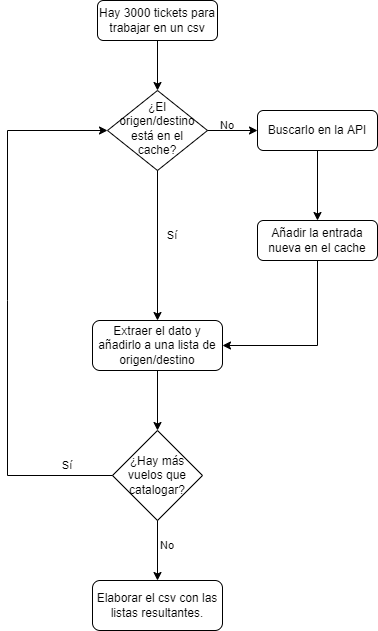

The diagram above was exported from draw.io. Its source (the exported page's mxGraphModel, read from the mxfile embedded in the PNG):
<mxGraphModel dx="813" dy="454" grid="1" gridSize="10" guides="1" tooltips="1" connect="1" arrows="1" fold="1" page="1" pageScale="1" pageWidth="827" pageHeight="1169" math="0" shadow="0">
  <root>
    <mxCell id="WIyWlLk6GJQsqaUBKTNV-0" />
    <mxCell id="WIyWlLk6GJQsqaUBKTNV-1" parent="WIyWlLk6GJQsqaUBKTNV-0" />
    <mxCell id="WIyWlLk6GJQsqaUBKTNV-3" value="Hay 3000 tickets para trabajar en un csv" style="rounded=1;whiteSpace=wrap;html=1;fontSize=12;glass=0;strokeWidth=1;shadow=0;" parent="WIyWlLk6GJQsqaUBKTNV-1" vertex="1">
      <mxGeometry x="160" y="80" width="120" height="40" as="geometry" />
    </mxCell>
    <mxCell id="WIyWlLk6GJQsqaUBKTNV-6" value="¿El origen/destino está en el cache?" style="rhombus;whiteSpace=wrap;html=1;shadow=0;fontFamily=Helvetica;fontSize=12;align=center;strokeWidth=1;spacing=6;spacingTop=-4;" parent="WIyWlLk6GJQsqaUBKTNV-1" vertex="1">
      <mxGeometry x="170" y="170" width="100" height="80" as="geometry" />
    </mxCell>
    <mxCell id="WIyWlLk6GJQsqaUBKTNV-7" value="Buscarlo en la API" style="rounded=1;whiteSpace=wrap;html=1;fontSize=12;glass=0;strokeWidth=1;shadow=0;" parent="WIyWlLk6GJQsqaUBKTNV-1" vertex="1">
      <mxGeometry x="320" y="190" width="120" height="40" as="geometry" />
    </mxCell>
    <mxCell id="WIyWlLk6GJQsqaUBKTNV-11" value="Extraer el dato y añadirlo a una lista de origen/destino" style="rounded=1;whiteSpace=wrap;html=1;fontSize=12;glass=0;strokeWidth=1;shadow=0;" parent="WIyWlLk6GJQsqaUBKTNV-1" vertex="1">
      <mxGeometry x="155" y="400" width="130" height="50" as="geometry" />
    </mxCell>
    <mxCell id="WIyWlLk6GJQsqaUBKTNV-12" value="Añadir la entrada nueva en el cache" style="rounded=1;whiteSpace=wrap;html=1;fontSize=12;glass=0;strokeWidth=1;shadow=0;" parent="WIyWlLk6GJQsqaUBKTNV-1" vertex="1">
      <mxGeometry x="320" y="300" width="120" height="40" as="geometry" />
    </mxCell>
    <mxCell id="9ggRzOvrd_tQ1lNCWKHJ-1" value="" style="endArrow=classic;html=1;rounded=0;entryX=0.5;entryY=0;entryDx=0;entryDy=0;exitX=0.5;exitY=1;exitDx=0;exitDy=0;" edge="1" parent="WIyWlLk6GJQsqaUBKTNV-1" source="WIyWlLk6GJQsqaUBKTNV-7" target="WIyWlLk6GJQsqaUBKTNV-12">
      <mxGeometry width="50" height="50" relative="1" as="geometry">
        <mxPoint x="250" y="280" as="sourcePoint" />
        <mxPoint x="300" y="230" as="targetPoint" />
      </mxGeometry>
    </mxCell>
    <mxCell id="9ggRzOvrd_tQ1lNCWKHJ-2" value="" style="endArrow=classic;html=1;rounded=0;entryX=1;entryY=0.5;entryDx=0;entryDy=0;exitX=0.5;exitY=1;exitDx=0;exitDy=0;" edge="1" parent="WIyWlLk6GJQsqaUBKTNV-1" source="WIyWlLk6GJQsqaUBKTNV-12" target="WIyWlLk6GJQsqaUBKTNV-11">
      <mxGeometry width="50" height="50" relative="1" as="geometry">
        <mxPoint x="250" y="330" as="sourcePoint" />
        <mxPoint x="300" y="280" as="targetPoint" />
        <Array as="points">
          <mxPoint x="380" y="425" />
        </Array>
      </mxGeometry>
    </mxCell>
    <mxCell id="9ggRzOvrd_tQ1lNCWKHJ-3" value="¿Hay más vuelos que catalogar?" style="rhombus;whiteSpace=wrap;html=1;" vertex="1" parent="WIyWlLk6GJQsqaUBKTNV-1">
      <mxGeometry x="175" y="510" width="90" height="90" as="geometry" />
    </mxCell>
    <mxCell id="9ggRzOvrd_tQ1lNCWKHJ-4" value="" style="endArrow=classic;html=1;rounded=0;exitX=0.5;exitY=1;exitDx=0;exitDy=0;entryX=0.5;entryY=0;entryDx=0;entryDy=0;" edge="1" parent="WIyWlLk6GJQsqaUBKTNV-1" source="WIyWlLk6GJQsqaUBKTNV-11" target="9ggRzOvrd_tQ1lNCWKHJ-3">
      <mxGeometry width="50" height="50" relative="1" as="geometry">
        <mxPoint x="250" y="470" as="sourcePoint" />
        <mxPoint x="300" y="420" as="targetPoint" />
      </mxGeometry>
    </mxCell>
    <mxCell id="9ggRzOvrd_tQ1lNCWKHJ-5" value="" style="endArrow=classic;html=1;rounded=0;exitX=0.5;exitY=1;exitDx=0;exitDy=0;entryX=0.5;entryY=0;entryDx=0;entryDy=0;" edge="1" parent="WIyWlLk6GJQsqaUBKTNV-1" source="9ggRzOvrd_tQ1lNCWKHJ-3" target="9ggRzOvrd_tQ1lNCWKHJ-10">
      <mxGeometry width="50" height="50" relative="1" as="geometry">
        <mxPoint x="250" y="530" as="sourcePoint" />
        <mxPoint x="290" y="600" as="targetPoint" />
      </mxGeometry>
    </mxCell>
    <mxCell id="9ggRzOvrd_tQ1lNCWKHJ-6" value="" style="endArrow=classic;html=1;rounded=0;exitX=0;exitY=0.5;exitDx=0;exitDy=0;entryX=0;entryY=0.5;entryDx=0;entryDy=0;" edge="1" parent="WIyWlLk6GJQsqaUBKTNV-1" source="9ggRzOvrd_tQ1lNCWKHJ-3" target="WIyWlLk6GJQsqaUBKTNV-6">
      <mxGeometry width="50" height="50" relative="1" as="geometry">
        <mxPoint x="250" y="530" as="sourcePoint" />
        <mxPoint x="300" y="480" as="targetPoint" />
        <Array as="points">
          <mxPoint x="70" y="555" />
          <mxPoint x="70" y="380" />
          <mxPoint x="70" y="210" />
        </Array>
      </mxGeometry>
    </mxCell>
    <mxCell id="9ggRzOvrd_tQ1lNCWKHJ-9" value="Sí" style="text;html=1;strokeColor=none;fillColor=none;align=center;verticalAlign=middle;whiteSpace=wrap;rounded=0;fontSize=11;" vertex="1" parent="WIyWlLk6GJQsqaUBKTNV-1">
      <mxGeometry x="100" y="530" width="60" height="30" as="geometry" />
    </mxCell>
    <mxCell id="9ggRzOvrd_tQ1lNCWKHJ-10" value="Elaborar el csv con las listas resultantes." style="rounded=1;whiteSpace=wrap;html=1;fontSize=12;glass=0;strokeWidth=1;shadow=0;" vertex="1" parent="WIyWlLk6GJQsqaUBKTNV-1">
      <mxGeometry x="155" y="660" width="130" height="50" as="geometry" />
    </mxCell>
    <mxCell id="9ggRzOvrd_tQ1lNCWKHJ-11" value="" style="endArrow=classic;html=1;rounded=0;fontSize=11;exitX=0.5;exitY=1;exitDx=0;exitDy=0;entryX=0.5;entryY=0;entryDx=0;entryDy=0;" edge="1" parent="WIyWlLk6GJQsqaUBKTNV-1" source="WIyWlLk6GJQsqaUBKTNV-3" target="WIyWlLk6GJQsqaUBKTNV-6">
      <mxGeometry width="50" height="50" relative="1" as="geometry">
        <mxPoint x="250" y="240" as="sourcePoint" />
        <mxPoint x="300" y="190" as="targetPoint" />
      </mxGeometry>
    </mxCell>
    <mxCell id="9ggRzOvrd_tQ1lNCWKHJ-12" value="" style="endArrow=classic;html=1;rounded=0;fontSize=11;exitX=1;exitY=0.5;exitDx=0;exitDy=0;entryX=0;entryY=0.5;entryDx=0;entryDy=0;" edge="1" parent="WIyWlLk6GJQsqaUBKTNV-1" source="WIyWlLk6GJQsqaUBKTNV-6" target="WIyWlLk6GJQsqaUBKTNV-7">
      <mxGeometry width="50" height="50" relative="1" as="geometry">
        <mxPoint x="250" y="240" as="sourcePoint" />
        <mxPoint x="300" y="190" as="targetPoint" />
      </mxGeometry>
    </mxCell>
    <mxCell id="9ggRzOvrd_tQ1lNCWKHJ-13" value="" style="endArrow=classic;html=1;rounded=0;fontSize=11;exitX=0.5;exitY=1;exitDx=0;exitDy=0;entryX=0.5;entryY=0;entryDx=0;entryDy=0;" edge="1" parent="WIyWlLk6GJQsqaUBKTNV-1" source="WIyWlLk6GJQsqaUBKTNV-6" target="WIyWlLk6GJQsqaUBKTNV-11">
      <mxGeometry width="50" height="50" relative="1" as="geometry">
        <mxPoint x="250" y="360" as="sourcePoint" />
        <mxPoint x="300" y="310" as="targetPoint" />
      </mxGeometry>
    </mxCell>
    <mxCell id="9ggRzOvrd_tQ1lNCWKHJ-14" value="Sí" style="text;html=1;strokeColor=none;fillColor=none;align=center;verticalAlign=middle;whiteSpace=wrap;rounded=0;fontSize=11;" vertex="1" parent="WIyWlLk6GJQsqaUBKTNV-1">
      <mxGeometry x="205" y="300" width="60" height="30" as="geometry" />
    </mxCell>
    <mxCell id="9ggRzOvrd_tQ1lNCWKHJ-15" value="No" style="text;html=1;strokeColor=none;fillColor=none;align=center;verticalAlign=middle;whiteSpace=wrap;rounded=0;fontSize=11;" vertex="1" parent="WIyWlLk6GJQsqaUBKTNV-1">
      <mxGeometry x="260" y="190" width="60" height="30" as="geometry" />
    </mxCell>
    <mxCell id="9ggRzOvrd_tQ1lNCWKHJ-16" value="No" style="text;html=1;strokeColor=none;fillColor=none;align=center;verticalAlign=middle;whiteSpace=wrap;rounded=0;fontSize=11;" vertex="1" parent="WIyWlLk6GJQsqaUBKTNV-1">
      <mxGeometry x="200" y="610" width="60" height="30" as="geometry" />
    </mxCell>
  </root>
</mxGraphModel>